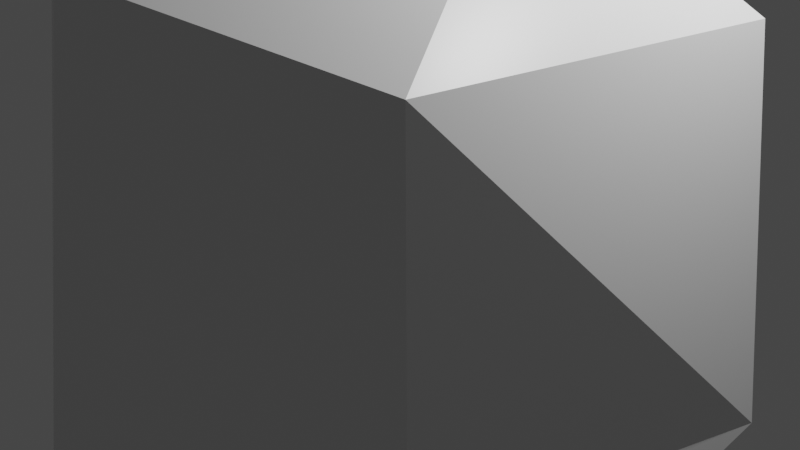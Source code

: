 # Source: rock1.blend  (saved by Blender 2.81.16; exported with 4.5.12 LTS)
import bpy
from mathutils import Matrix  # noqa: F401  (used for matrix-valued properties, if any)

bpy.ops.wm.read_factory_settings(use_empty=True)
scene = bpy.context.scene
scene.name = 'Scene'

# ---- collections
col_collection = bpy.data.collections.new('Collection'); scene.collection.children.link(col_collection)

# ---- materials (node trees are filled in below, after node groups)
mat_material = bpy.data.materials.new('Material')
mat_material.alpha_threshold = 0.0
mat_material.use_transparent_shadow = False
mat_material.line_color = (0.0, 0.0, 0.0, 1.0)

# ---- material node trees
mat_material.use_nodes = True; mat_material.node_tree.nodes.clear()
_N = mat_material.node_tree.nodes; _L = mat_material.node_tree.links
n0 = _N.new('ShaderNodeOutputMaterial'); n0.name = 'Material Output'; n0.location = (300, 300)
n1 = _N.new('ShaderNodeBsdfPrincipled'); n1.name = 'Principled BSDF'; n1.location = (10, 300)
n1.distribution = 'GGX'
n1.subsurface_method = 'BURLEY'
n1.inputs[2].default_value = 0.4
n1.inputs[3].default_value = 1.45
n1.inputs[27].default_value = (0.0, 0.0, 0.0, 1.0)
n1.inputs[28].default_value = 1.0
_L.new(n1.outputs[0], n0.inputs[0])
n0.is_active_output = True

# ---- world
world_world = bpy.data.worlds.new('World'); scene.world = world_world
world_world.use_nodes = True; world_world.node_tree.nodes.clear()
_N = world_world.node_tree.nodes; _L = world_world.node_tree.links
n0 = _N.new('ShaderNodeOutputWorld'); n0.name = 'World Output'; n0.location = (300, 300)
n1 = _N.new('ShaderNodeBackground'); n1.name = 'Background'; n1.location = (10, 300)
n1.inputs[0].default_value = (0.05088, 0.05088, 0.05088, 1.0)
_L.new(n1.outputs[0], n0.inputs[0])
n0.is_active_output = True
world_world.color = (0.05088, 0.05088, 0.05088)
world_world.use_sun_shadow = False
world_world.sun_shadow_jitter_overblur = 0.0

# ---- cameras
cam_camera = bpy.data.cameras.new('Camera')
cam_camera.clip_end = 100.0
cam_camera.ortho_scale = 7.314

# ---- lights
light_light = bpy.data.lights.new('Light', 'POINT')
light_light.transmission_factor = 0.0
light_light.energy = 1000.0
light_light.shadow_soft_size = 0.1
light_light.shadow_maximum_resolution = 0.006
light_light.use_absolute_resolution = True

# ---- meshes
me_cube = bpy.data.meshes.new('Cube')
me_cube.from_pydata([(0.7035, 0.6571, -0.5913), (0.06881, -0.8947, 0.8023), (0.6811, -0.6272, 0.6654), (0.6386, -0.5787, -0.3306), (-0.7714, 0.3921, -0.5386), (-0.5557, -0.7046, -0.5264), (-0.8951, -0.1801, -0.2494), (0.3564, 0.005657, 1.011), (-0.8629, 0.1487, 0.6092), (0.9281, 0.2425, -0.2747), (-0.3881, 0.05554, -0.8657), (0.09353, 0.7308, -0.5925), (-0.5303, -0.5859, 0.8007), (0.7724, 0.3155, 0.632), (0.4472, -0.201, -0.9301), (-0.2071, -0.9429, -0.4801), (-0.05382, 0.6193, 0.8323), (0.08803, 0.8917, 0.5398), (0.8195, -0.1624, -0.5414), (-0.5497, 0.9308, 0.01267)], [], [(1, 15, 3), (8, 7, 16), (3, 18, 9), (9, 2, 3), (9, 18, 14), (0, 9, 14), (13, 17, 7), (3, 2, 1), (10, 6, 4), (11, 10, 4), (10, 5, 6), (11, 4, 19), (19, 6, 8), (12, 1, 7), (10, 14, 5), (17, 19, 16), (17, 13, 0), (10, 11, 14), (15, 1, 12), (15, 12, 5), (7, 1, 2), (0, 13, 9), (9, 13, 2), (11, 0, 14), (19, 8, 16), (11, 19, 0), (12, 6, 5), (19, 4, 6), (7, 2, 13), (14, 15, 5), (15, 14, 3), (12, 8, 6), (16, 7, 17), (14, 18, 3), (0, 19, 17), (12, 7, 8)])
_uv = me_cube.uv_layers.new(name='UVMap')
_uv.uv.foreach_set('vector', [0.5598, 0.8748, 0.452, 0.9, 0.4563, 0.7301, 0.856, 0.6051, 0.7011, 0.6226, 0.7564, 0.5458, 0.4563, 0.7301, 0.4149, 0.646, 0.4532, 0.5853, 0.4532, 0.5853, 0.6059, 0.6929, 0.4563, 0.7301, 0.4532, 0.5853, 0.4149, 0.646, 0.3145, 0.6491, 0.3815, 0.559, 0.4532, 0.5853, 0.3145, 0.6491, 0.6096, 0.4474, 0.5793, 0.439, 0.622, 0.4374, 0.561, 0.7205, 0.5775, 0.7057, 0.5793, 0.7305, 0.1939, 0.6159, 0.1279, 0.6381, 0.1417, 0.5809, 0.263, 0.5316, 0.1939, 0.6159, 0.1417, 0.5809, 0.1939, 0.6159, 0.1848, 0.7192, 0.1279, 0.6381, 0.263, 0.5316, 0.1913, 0.5162, 0.2496, 0.5024, 0.5047, 0.2909, 0.4631, 0.09706, 0.5656, 0.227, 0.8075, 0.7153, 0.7429, 0.7208, 0.7011, 0.6226, 0.1939, 0.6159, 0.3145, 0.6491, 0.1848, 0.7192, 0.736, 0.5106, 0.7724, 0.5008, 0.7564, 0.5458, 0.5597, 0.3813, 0.5727, 0.4841, 0.3815, 0.559, 0.1939, 0.6159, 0.263, 0.5316, 0.3145, 0.6491, 0.452, 0.9, 0.5598, 0.8748, 0.558, 0.9019, 0.452, 0.9, 0.558, 0.9019, 0.4626, 0.9391, 0.7011, 0.6226, 0.7429, 0.7208, 0.6059, 0.6929, 0.3815, 0.559, 0.618, 0.5936, 0.4532, 0.5853, 0.4532, 0.5853, 0.618, 0.5936, 0.6059, 0.6929, 0.263, 0.5316, 0.3375, 0.5452, 0.3403, 0.5643, 0.5327, 0.2987, 0.5814, 0.2735, 0.5968, 0.3053, 0.263, 0.5316, 0.2496, 0.5024, 0.3375, 0.5452, 0.5603, 0.9814, 0.5605, 1.0, 0.4626, 0.9391, 0.5047, 0.2909, 0.4416, 0.1851, 0.4631, 0.09706, 0.7011, 0.6226, 0.6059, 0.6929, 0.618, 0.5936, 0.3145, 0.6491, 0.2209, 0.7374, 0.1848, 0.7192, 0.2209, 0.7374, 0.3145, 0.6491, 0.3066, 0.7307, 0.8604, 0.6848, 0.856, 0.6051, 0.8734, 0.6745, 0.7564, 0.5458, 0.7011, 0.6226, 0.736, 0.5106, 0.3145, 0.6491, 0.4149, 0.646, 0.3805, 0.6857, 0.3815, 0.559, 0.5327, 0.2987, 0.5597, 0.3813, 0.8366, 0.6884, 0.7011, 0.6226, 0.856, 0.6051])
me_cube.materials.append(mat_material)
me_cube.use_remesh_preserve_volume = False
me_cube.use_remesh_preserve_attributes = False
me_cube.use_mirror_vertex_groups = False
me_cube.update()

# ---- objects
ob_cube = bpy.data.objects.new('Cube', me_cube)
ob_light = bpy.data.objects.new('Light', light_light)
ob_camera = bpy.data.objects.new('Camera', cam_camera)

# ---- transforms, parenting, visibility, modifiers, constraints
ob_cube.location = (0.0, 0.0, 0.0)
ob_cube.scale = (3.888, 3.888, 3.888)
ob_cube.lock_rotations_4d = False
ob_cube.empty_display_type = 'ARROWS'
ob_cube.lineart.crease_threshold = 0.0
ob_light.location = (4.076, 1.005, 5.904)
ob_light.rotation_euler = (0.6503, 0.05522, 1.866)
ob_light.lock_rotations_4d = False
ob_light.empty_display_type = 'ARROWS'
ob_light.color = (0.0, 0.0, 0.0, 0.0)
ob_light.lineart.crease_threshold = 0.0
ob_camera.location = (7.359, -6.926, 4.958)
ob_camera.rotation_euler = (1.109, 0.0, 0.8149)
ob_camera.lock_rotations_4d = False
ob_camera.empty_display_type = 'ARROWS'
ob_camera.color = (0.0, 0.0, 0.0, 0.0)
ob_camera.display_type = 'WIRE'
ob_camera.lineart.crease_threshold = 0.0

# ---- collection membership
col_collection.objects.link(ob_cube)
col_collection.objects.link(ob_light)
col_collection.objects.link(ob_camera)

# ---- scene / render settings (as saved in the file)
scene.camera = ob_camera
scene.frame_start = 1; scene.frame_end = 250; scene.frame_set(1)
scene.render.engine = 'BLENDER_EEVEE_NEXT'
scene.cycles.use_denoising = False
scene.cycles.samples = 128
scene.cycles.sampling_pattern = 'TABULATED_SOBOL'
scene.cycles.use_adaptive_sampling = False
scene.cycles.use_light_tree = False
scene.view_settings.view_transform = 'Filmic'
bpy.context.view_layer.update()
